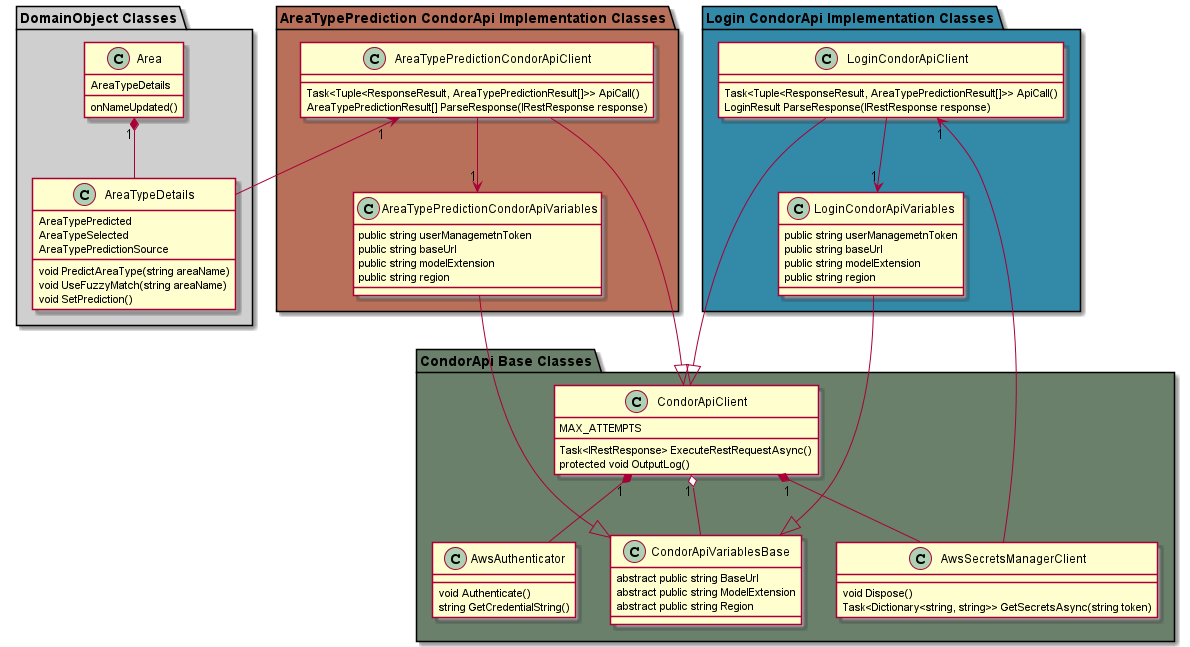

The diagram above was rendered by PlantUML. Its source (embedded in the PNG):
@startuml condor_api_class_diagram


package "DomainObject Classes" #cfcfcf {
	class Area {
		AreaTypeDetails
		onNameUpdated()
	}
	class AreaTypeDetails {
		AreaTypePredicted
		AreaTypeSelected
		AreaTypePredictionSource
		void PredictAreaType(string areaName)
		void UseFuzzyMatch(string areaName)
		void SetPrediction()
	}
	Area "1" *-- AreaTypeDetails
}


package "AreaTypePrediction CondorApi Implementation Classes" #b8705a {
	class AreaTypePredictionCondorApiClient {
		Task<Tuple<ResponseResult, AreaTypePredictionResult[]>> ApiCall() 
		AreaTypePredictionResult[] ParseResponse(IRestResponse response)
	}

	class AreaTypePredictionCondorApiVariables {
		public string userManagemetnToken
		public string baseUrl
		public string modelExtension
		public string region
	}
	AreaTypePredictionCondorApiClient --> "1" AreaTypePredictionCondorApiVariables
}


package "Login CondorApi Implementation Classes" #3289a8 {

	class LoginCondorApiClient {
		Task<Tuple<ResponseResult, AreaTypePredictionResult[]>> ApiCall() 
		LoginResult ParseResponse(IRestResponse response)
	}

	class LoginCondorApiVariables {
		public string userManagemetnToken
		public string baseUrl
		public string modelExtension
		public string region
	}
	LoginCondorApiClient --> "1" LoginCondorApiVariables
}

package "CondorApi Base Classes" #6a806b {
	class AwsAuthenticator {
		void Authenticate()
		string GetCredentialString()
	}

	class CondorApiVariablesBase {
		abstract public string BaseUrl
		abstract public string ModelExtension
		abstract public string Region
	}

	class CondorApiClient {
		MAX_ATTEMPTS
		Task<IRestResponse> ExecuteRestRequestAsync()
		protected void OutputLog()
	}

	class AwsSecretsManagerClient {
		void Dispose()
		Task<Dictionary<string, string>> GetSecretsAsync(string token)
	}

	CondorApiClient "1" o-- CondorApiVariablesBase

	' Aws reations
	CondorApiClient "1" *-d- AwsSecretsManagerClient 
	CondorApiClient "1" *-d- AwsAuthenticator
}


' DomainObjects to CondorApi relation
AreaTypePredictionCondorApiClient "1" <-d- AreaTypeDetails

' Inheritance
AreaTypePredictionCondorApiClient ---|> CondorApiClient
LoginCondorApiClient ---|> CondorApiClient

' Variables Inheritance
AreaTypePredictionCondorApiVariables --|> CondorApiVariablesBase
LoginCondorApiVariables --|> CondorApiVariablesBase

' Login relations
LoginCondorApiClient "1" <-- AwsSecretsManagerClient

@enduml